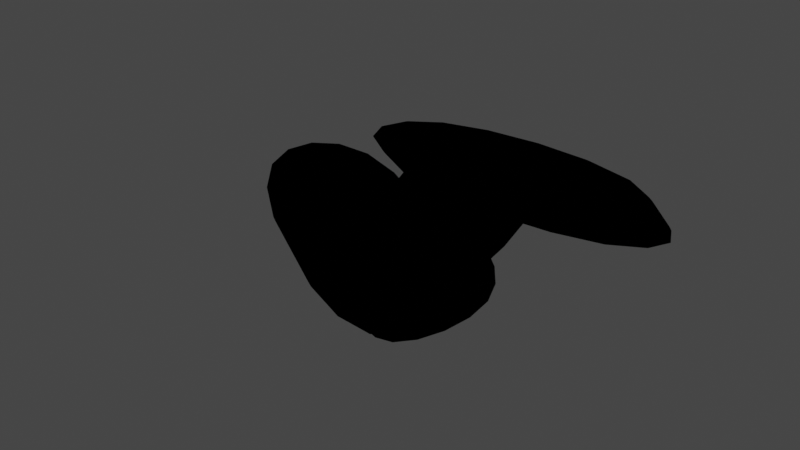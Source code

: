 # Source: platanos.blend  (saved by Blender 3.6.11; exported with 4.5.12 LTS)
import bpy
from mathutils import Matrix  # noqa: F401  (used for matrix-valued properties, if any)

bpy.ops.wm.read_factory_settings(use_empty=True)
scene = bpy.context.scene
scene.name = 'Scene'

# ---- collections
col_collection = bpy.data.collections.new('Collection'); scene.collection.children.link(col_collection)

# ---- materials (node trees are filled in below, after node groups)
mat_material = bpy.data.materials.new('Material')
mat_material.alpha_threshold = 0.0
mat_material.use_transparent_shadow = False
mat_material.roughness = 0.5
mat_material.line_color = (0.0, 0.0, 0.0, 1.0)
mat_manchas = bpy.data.materials.new('Manchas')
mat_manchas.use_transparent_shadow = False
mat_material_001 = bpy.data.materials.new('Material.001')
mat_material_001.alpha_threshold = 0.0
mat_material_001.use_transparent_shadow = False
mat_material_001.roughness = 0.5
mat_material_001.line_color = (0.0, 0.0, 0.0, 1.0)
mat_manchas_001 = bpy.data.materials.new('Manchas.001')
mat_manchas_001.use_transparent_shadow = False
mat_material_002 = bpy.data.materials.new('Material.002')
mat_material_002.alpha_threshold = 0.0
mat_material_002.use_transparent_shadow = False
mat_material_002.roughness = 0.5
mat_material_002.line_color = (0.0, 0.0, 0.0, 1.0)
mat_manchas_002 = bpy.data.materials.new('Manchas.002')
mat_manchas_002.use_transparent_shadow = False
mat_material_003 = bpy.data.materials.new('Material.003')
mat_material_003.alpha_threshold = 0.0
mat_material_003.use_transparent_shadow = False
mat_material_003.roughness = 0.5
mat_material_003.line_color = (0.0, 0.0, 0.0, 1.0)
mat_manchas_003 = bpy.data.materials.new('Manchas.003')
mat_manchas_003.use_transparent_shadow = False

# ---- material node trees
mat_material.use_nodes = True; mat_material.node_tree.nodes.clear()
_N = mat_material.node_tree.nodes; _L = mat_material.node_tree.links
n0 = _N.new('ShaderNodeOutputMaterial'); n0.name = 'Material Output'; n0.location = (300, 300)
n0.target = 'EEVEE'
n1 = _N.new('ShaderNodeBsdfPrincipled'); n1.name = 'Principled BSDF'; n1.location = (10, 300)
n1.distribution = 'GGX'
n1.subsurface_method = 'RANDOM_WALK_SKIN'
n1.inputs[0].default_value = (0.8, 0.3237, 0.01018, 1.0)
n1.inputs[3].default_value = 1.45
n1.inputs[27].default_value = (0.0, 0.0, 0.0, 1.0)
n1.inputs[28].default_value = 1.0
_L.new(n1.outputs[0], n0.inputs[0])
n0.is_active_output = True
mat_manchas.use_nodes = True; mat_manchas.node_tree.nodes.clear()
_N = mat_manchas.node_tree.nodes; _L = mat_manchas.node_tree.links
n0 = _N.new('ShaderNodeBsdfPrincipled'); n0.name = 'BSDF Principista'; n0.location = (10, 300)
n0.distribution = 'GGX'
n0.subsurface_method = 'RANDOM_WALK_SKIN'
n0.inputs[0].default_value = (0.2738, 0.0726, 0.0, 1.0)
n0.inputs[3].default_value = 1.45
n0.inputs[27].default_value = (0.0, 0.0, 0.0, 1.0)
n0.inputs[28].default_value = 1.0
n1 = _N.new('ShaderNodeOutputMaterial'); n1.name = 'Material'; n1.location = (300, 300)
_L.new(n0.outputs[0], n1.inputs[0])
n1.is_active_output = True
mat_material_001.use_nodes = True; mat_material_001.node_tree.nodes.clear()
_N = mat_material_001.node_tree.nodes; _L = mat_material_001.node_tree.links
n0 = _N.new('ShaderNodeOutputMaterial'); n0.name = 'Material Output'; n0.location = (300, 300)
n0.target = 'EEVEE'
n1 = _N.new('ShaderNodeBsdfPrincipled'); n1.name = 'Principled BSDF'; n1.location = (10, 300)
n1.distribution = 'GGX'
n1.subsurface_method = 'RANDOM_WALK_SKIN'
n1.inputs[0].default_value = (0.8, 0.3237, 0.01018, 1.0)
n1.inputs[3].default_value = 1.45
n1.inputs[27].default_value = (0.0, 0.0, 0.0, 1.0)
n1.inputs[28].default_value = 1.0
_L.new(n1.outputs[0], n0.inputs[0])
n0.is_active_output = True
mat_manchas_001.use_nodes = True; mat_manchas_001.node_tree.nodes.clear()
_N = mat_manchas_001.node_tree.nodes; _L = mat_manchas_001.node_tree.links
n0 = _N.new('ShaderNodeBsdfPrincipled'); n0.name = 'BSDF Principista'; n0.location = (10, 300)
n0.distribution = 'GGX'
n0.subsurface_method = 'RANDOM_WALK_SKIN'
n0.inputs[0].default_value = (0.2738, 0.0726, 0.0, 1.0)
n0.inputs[3].default_value = 1.45
n0.inputs[27].default_value = (0.0, 0.0, 0.0, 1.0)
n0.inputs[28].default_value = 1.0
n1 = _N.new('ShaderNodeOutputMaterial'); n1.name = 'Material'; n1.location = (300, 300)
_L.new(n0.outputs[0], n1.inputs[0])
n1.is_active_output = True
mat_material_002.use_nodes = True; mat_material_002.node_tree.nodes.clear()
_N = mat_material_002.node_tree.nodes; _L = mat_material_002.node_tree.links
n0 = _N.new('ShaderNodeOutputMaterial'); n0.name = 'Material Output'; n0.location = (300, 300)
n0.target = 'EEVEE'
n1 = _N.new('ShaderNodeBsdfPrincipled'); n1.name = 'Principled BSDF'; n1.location = (10, 300)
n1.distribution = 'GGX'
n1.subsurface_method = 'RANDOM_WALK_SKIN'
n1.inputs[0].default_value = (0.8, 0.3237, 0.01018, 1.0)
n1.inputs[3].default_value = 1.45
n1.inputs[27].default_value = (0.0, 0.0, 0.0, 1.0)
n1.inputs[28].default_value = 1.0
_L.new(n1.outputs[0], n0.inputs[0])
n0.is_active_output = True
mat_manchas_002.use_nodes = True; mat_manchas_002.node_tree.nodes.clear()
_N = mat_manchas_002.node_tree.nodes; _L = mat_manchas_002.node_tree.links
n0 = _N.new('ShaderNodeBsdfPrincipled'); n0.name = 'BSDF Principista'; n0.location = (10, 300)
n0.distribution = 'GGX'
n0.subsurface_method = 'RANDOM_WALK_SKIN'
n0.inputs[0].default_value = (0.2738, 0.0726, 0.0, 1.0)
n0.inputs[3].default_value = 1.45
n0.inputs[27].default_value = (0.0, 0.0, 0.0, 1.0)
n0.inputs[28].default_value = 1.0
n1 = _N.new('ShaderNodeOutputMaterial'); n1.name = 'Material'; n1.location = (300, 300)
_L.new(n0.outputs[0], n1.inputs[0])
n1.is_active_output = True
mat_material_003.use_nodes = True; mat_material_003.node_tree.nodes.clear()
_N = mat_material_003.node_tree.nodes; _L = mat_material_003.node_tree.links
n0 = _N.new('ShaderNodeOutputMaterial'); n0.name = 'Material Output'; n0.location = (300, 300)
n0.target = 'EEVEE'
n1 = _N.new('ShaderNodeBsdfPrincipled'); n1.name = 'Principled BSDF'; n1.location = (10, 300)
n1.distribution = 'GGX'
n1.subsurface_method = 'RANDOM_WALK_SKIN'
n1.inputs[0].default_value = (0.8, 0.3237, 0.01018, 1.0)
n1.inputs[3].default_value = 1.45
n1.inputs[27].default_value = (0.0, 0.0, 0.0, 1.0)
n1.inputs[28].default_value = 1.0
_L.new(n1.outputs[0], n0.inputs[0])
n0.is_active_output = True
mat_manchas_003.use_nodes = True; mat_manchas_003.node_tree.nodes.clear()
_N = mat_manchas_003.node_tree.nodes; _L = mat_manchas_003.node_tree.links
n0 = _N.new('ShaderNodeBsdfPrincipled'); n0.name = 'BSDF Principista'; n0.location = (10, 300)
n0.distribution = 'GGX'
n0.subsurface_method = 'RANDOM_WALK_SKIN'
n0.inputs[0].default_value = (0.2738, 0.0726, 0.0, 1.0)
n0.inputs[3].default_value = 1.45
n0.inputs[27].default_value = (0.0, 0.0, 0.0, 1.0)
n0.inputs[28].default_value = 1.0
n1 = _N.new('ShaderNodeOutputMaterial'); n1.name = 'Material'; n1.location = (300, 300)
_L.new(n0.outputs[0], n1.inputs[0])
n1.is_active_output = True

# ---- world
world_world = bpy.data.worlds.new('World'); scene.world = world_world
world_world.use_nodes = True; world_world.node_tree.nodes.clear()
_N = world_world.node_tree.nodes; _L = world_world.node_tree.links
n0 = _N.new('ShaderNodeOutputWorld'); n0.name = 'World Output'; n0.location = (300, 300)
n1 = _N.new('ShaderNodeBackground'); n1.name = 'Background'; n1.location = (10, 300)
n1.inputs[0].default_value = (0.05088, 0.05088, 0.05088, 1.0)
_L.new(n1.outputs[0], n0.inputs[0])
n0.is_active_output = True
world_world.color = (0.05088, 0.05088, 0.05088)
world_world.use_sun_shadow = False
world_world.sun_shadow_jitter_overblur = 0.0

# ---- meshes
me_cube = bpy.data.meshes.new('Cube')
me_cube.from_pydata([(0.9006, 1.0, 0.8445), (1.099, 0.797, -0.8445), (0.9006, -1.0, 0.8445), (1.099, -0.797, -0.8445), (-1.091, 1.0, 0.8703), (-0.9086, 0.797, -0.8703), (-1.091, -1.0, 0.8703), (-0.9086, -0.797, -0.8703), (0.9059, 0.9946, 0.7995), (-1.087, -0.9946, 0.8239), (0.9059, -0.9946, 0.7995), (-1.087, 0.9946, 0.8239), (1.093, 0.8037, -0.7887), (1.093, -0.8037, -0.7887), (-0.9146, 0.8037, -0.8128), (-0.9146, -0.8037, -0.8128)], [], [(0, 4, 6, 2), (10, 2, 6, 9), (9, 6, 4, 11), (5, 1, 3, 7), (8, 0, 2, 10), (11, 4, 0, 8), (14, 11, 8, 12), (12, 8, 10, 13), (15, 9, 11, 14), (13, 10, 9, 15), (3, 13, 15, 7), (7, 15, 14, 5), (1, 12, 13, 3), (5, 14, 12, 1)])
_uv = me_cube.uv_layers.new(name='UVMap')
_uv.uv.foreach_set('vector', [0.625, 0.5, 0.875, 0.5, 0.875, 0.75, 0.625, 0.75, 0.6183, 0.75, 0.625, 0.75, 0.625, 1.0, 0.6183, 1.0, 0.6183, 0.0, 0.625, 0.0, 0.625, 0.25, 0.6183, 0.25, 0.125, 0.5, 0.375, 0.5, 0.375, 0.75, 0.125, 0.75, 0.6183, 0.5, 0.625, 0.5, 0.625, 0.75, 0.6183, 0.75, 0.6183, 0.25, 0.625, 0.25, 0.625, 0.5, 0.6183, 0.5, 0.3833, 0.25, 0.6183, 0.25, 0.6183, 0.5, 0.3833, 0.5, 0.3833, 0.5, 0.6183, 0.5, 0.6183, 0.75, 0.3833, 0.75, 0.3833, 0.0, 0.6183, 0.0, 0.6183, 0.25, 0.3833, 0.25, 0.3833, 0.75, 0.6183, 0.75, 0.6183, 1.0, 0.3833, 1.0, 0.375, 0.75, 0.3833, 0.75, 0.3833, 1.0, 0.375, 1.0, 0.375, 0.0, 0.3833, 0.0, 0.3833, 0.25, 0.375, 0.25, 0.375, 0.5, 0.3833, 0.5, 0.3833, 0.75, 0.375, 0.75, 0.375, 0.25, 0.3833, 0.25, 0.3833, 0.5, 0.375, 0.5])
me_cube.materials.append(mat_material)
me_cube.materials.append(mat_manchas)
me_cube.use_mirror_vertex_groups = False
me_cube.update()
me_cube_001 = bpy.data.meshes.new('Cube.001')
me_cube_001.from_pydata([(1.405, 1.015, -0.3989), (1.243, 0.7923, -2.291), (1.424, -0.9841, -0.2527), (1.258, -0.8009, -2.175), (-0.7836, 1.005, -0.7942), (-0.6007, 0.8022, -2.535), (-0.7836, -0.9948, -0.7942), (-0.6007, -0.7919, -2.535), (1.4, 1.009, -0.4494), (-0.7787, -0.9894, -0.8406), (1.419, -0.9792, -0.3039), (-0.7787, 0.9998, -0.8406), (1.248, 0.7997, -2.229), (1.264, -0.8069, -2.111), (-0.6067, 0.8089, -2.477), (-0.6067, -0.7986, -2.477), (2.18, 0.795, -7.111), (2.179, 0.7877, -7.187), (2.192, -0.8117, -7.128), (2.191, -0.8055, -7.203), (2.199, 1.008, -4.895), (2.214, -0.9912, -4.915), (2.199, 1.002, -4.956), (2.213, -0.9862, -4.976)], [], [(0, 4, 6, 2), (10, 2, 6, 9), (9, 6, 4, 11), (5, 1, 3, 7), (1, 12, 16, 17), (11, 4, 0, 8), (14, 11, 8, 12), (13, 3, 19, 18), (15, 9, 11, 14), (13, 10, 9, 15), (3, 13, 15, 7), (7, 15, 14, 5), (10, 13, 18, 23), (5, 14, 12, 1), (22, 20, 21, 23), (16, 22, 23, 18), (17, 16, 18, 19), (3, 1, 17, 19), (12, 8, 22, 16), (0, 2, 21, 20), (2, 10, 23, 21), (8, 0, 20, 22)])
_uv = me_cube_001.uv_layers.new(name='UVMap')
_uv.uv.foreach_set('vector', [0.625, 0.5, 0.875, 0.5, 0.875, 0.75, 0.625, 0.75, 0.6183, 0.75, 0.625, 0.75, 0.625, 1.0, 0.6183, 1.0, 0.6183, 0.0, 0.625, 0.0, 0.625, 0.25, 0.6183, 0.25, 0.125, 0.5, 0.375, 0.5, 0.375, 0.75, 0.125, 0.75, 0.375, 0.5, 0.3833, 0.5, 0.3833, 0.5, 0.375, 0.5, 0.6183, 0.25, 0.625, 0.25, 0.625, 0.5, 0.6183, 0.5, 0.3833, 0.25, 0.6183, 0.25, 0.6183, 0.5, 0.3833, 0.5, 0.3833, 0.75, 0.375, 0.75, 0.375, 0.75, 0.3833, 0.75, 0.3833, 0.0, 0.6183, 0.0, 0.6183, 0.25, 0.3833, 0.25, 0.3833, 0.75, 0.6183, 0.75, 0.6183, 1.0, 0.3833, 1.0, 0.375, 0.75, 0.3833, 0.75, 0.3833, 1.0, 0.375, 1.0, 0.375, 0.0, 0.3833, 0.0, 0.3833, 0.25, 0.375, 0.25, 0.6183, 0.75, 0.3833, 0.75, 0.3833, 0.75, 0.6183, 0.75, 0.375, 0.25, 0.3833, 0.25, 0.3833, 0.5, 0.375, 0.5, 0.6183, 0.5, 0.625, 0.5, 0.625, 0.75, 0.6183, 0.75, 0.3833, 0.5, 0.6183, 0.5, 0.6183, 0.75, 0.3833, 0.75, 0.375, 0.5, 0.3833, 0.5, 0.3833, 0.75, 0.375, 0.75, 0.375, 0.75, 0.375, 0.5, 0.375, 0.5, 0.375, 0.75, 0.3833, 0.5, 0.6183, 0.5, 0.6183, 0.5, 0.3833, 0.5, 0.625, 0.5, 0.625, 0.75, 0.625, 0.75, 0.625, 0.5, 0.625, 0.75, 0.6183, 0.75, 0.6183, 0.75, 0.625, 0.75, 0.6183, 0.5, 0.625, 0.5, 0.625, 0.5, 0.6183, 0.5])
me_cube_001.materials.append(mat_material_001)
me_cube_001.materials.append(mat_manchas_001)
me_cube_001.use_mirror_vertex_groups = False
me_cube_001.update()
me_cube_002 = bpy.data.meshes.new('Cube.002')
me_cube_002.from_pydata([(0.9006, 1.0, 0.8445), (1.099, 0.797, -0.8445), (0.9006, -1.0, 0.8445), (1.099, -0.797, -0.8445), (-1.091, 1.0, 0.8703), (-0.9086, 0.797, -0.8703), (-1.091, -1.0, 0.8703), (-0.9086, -0.797, -0.8703), (0.9059, 0.9946, 0.7995), (-1.087, -0.9946, 0.8239), (0.9059, -0.9946, 0.7995), (-1.087, 0.9946, 0.8239), (1.093, 0.8037, -0.7887), (1.093, -0.8037, -0.7887), (-0.9146, 0.8037, -0.8128), (-0.9146, -0.8037, -0.8128)], [], [(0, 4, 6, 2), (10, 2, 6, 9), (9, 6, 4, 11), (5, 1, 3, 7), (8, 0, 2, 10), (11, 4, 0, 8), (14, 11, 8, 12), (12, 8, 10, 13), (15, 9, 11, 14), (13, 10, 9, 15), (3, 13, 15, 7), (7, 15, 14, 5), (1, 12, 13, 3), (5, 14, 12, 1)])
_uv = me_cube_002.uv_layers.new(name='UVMap')
_uv.uv.foreach_set('vector', [0.625, 0.5, 0.875, 0.5, 0.875, 0.75, 0.625, 0.75, 0.6183, 0.75, 0.625, 0.75, 0.625, 1.0, 0.6183, 1.0, 0.6183, 0.0, 0.625, 0.0, 0.625, 0.25, 0.6183, 0.25, 0.125, 0.5, 0.375, 0.5, 0.375, 0.75, 0.125, 0.75, 0.6183, 0.5, 0.625, 0.5, 0.625, 0.75, 0.6183, 0.75, 0.6183, 0.25, 0.625, 0.25, 0.625, 0.5, 0.6183, 0.5, 0.3833, 0.25, 0.6183, 0.25, 0.6183, 0.5, 0.3833, 0.5, 0.3833, 0.5, 0.6183, 0.5, 0.6183, 0.75, 0.3833, 0.75, 0.3833, 0.0, 0.6183, 0.0, 0.6183, 0.25, 0.3833, 0.25, 0.3833, 0.75, 0.6183, 0.75, 0.6183, 1.0, 0.3833, 1.0, 0.375, 0.75, 0.3833, 0.75, 0.3833, 1.0, 0.375, 1.0, 0.375, 0.0, 0.3833, 0.0, 0.3833, 0.25, 0.375, 0.25, 0.375, 0.5, 0.3833, 0.5, 0.3833, 0.75, 0.375, 0.75, 0.375, 0.25, 0.3833, 0.25, 0.3833, 0.5, 0.375, 0.5])
me_cube_002.materials.append(mat_material_002)
me_cube_002.materials.append(mat_manchas_002)
me_cube_002.use_mirror_vertex_groups = False
me_cube_002.update()
me_cube_003 = bpy.data.meshes.new('Cube.003')
me_cube_003.from_pydata([(1.333, 1.072, -2.119), (1.447, 0.8429, -4.135), (0.8787, -0.894, -3.168), (1.085, -0.724, -4.97), (-0.06606, 0.877, -1.435), (0.1168, 0.674, -3.175), (-0.06606, -1.123, -1.435), (0.1168, -0.9201, -3.175), (1.336, 1.066, -2.173), (-0.06118, -1.118, -1.481), (0.8842, -0.8894, -3.216), (-0.06118, 0.8716, -1.481), (1.443, 0.8504, -4.068), (1.078, -0.7297, -4.911), (0.1108, 0.6807, -3.118), (0.1108, -0.9268, -3.118), (2.247, 0.7147, 0.5575), (2.247, 0.7081, 0.4751), (1.896, -0.8617, -1.036), (1.899, -0.8551, -1.105), (2.26, 0.9067, 2.967), (1.823, -1.055, 0.9837), (2.26, 0.9014, 2.9), (1.825, -1.049, 0.928)], [], [(0, 4, 6, 2), (10, 2, 6, 9), (9, 6, 4, 11), (5, 1, 3, 7), (1, 12, 16, 17), (11, 4, 0, 8), (14, 11, 8, 12), (13, 3, 19, 18), (15, 9, 11, 14), (13, 10, 9, 15), (3, 13, 15, 7), (7, 15, 14, 5), (10, 13, 18, 23), (5, 14, 12, 1), (22, 20, 21, 23), (16, 22, 23, 18), (17, 16, 18, 19), (3, 1, 17, 19), (12, 8, 22, 16), (0, 2, 21, 20), (2, 10, 23, 21), (8, 0, 20, 22)])
_uv = me_cube_003.uv_layers.new(name='UVMap')
_uv.uv.foreach_set('vector', [0.625, 0.5, 0.875, 0.5, 0.875, 0.75, 0.625, 0.75, 0.6183, 0.75, 0.625, 0.75, 0.625, 1.0, 0.6183, 1.0, 0.6183, 0.0, 0.625, 0.0, 0.625, 0.25, 0.6183, 0.25, 0.125, 0.5, 0.375, 0.5, 0.375, 0.75, 0.125, 0.75, 0.375, 0.5, 0.3833, 0.5, 0.3833, 0.5, 0.375, 0.5, 0.6183, 0.25, 0.625, 0.25, 0.625, 0.5, 0.6183, 0.5, 0.3833, 0.25, 0.6183, 0.25, 0.6183, 0.5, 0.3833, 0.5, 0.3833, 0.75, 0.375, 0.75, 0.375, 0.75, 0.3833, 0.75, 0.3833, 0.0, 0.6183, 0.0, 0.6183, 0.25, 0.3833, 0.25, 0.3833, 0.75, 0.6183, 0.75, 0.6183, 1.0, 0.3833, 1.0, 0.375, 0.75, 0.3833, 0.75, 0.3833, 1.0, 0.375, 1.0, 0.375, 0.0, 0.3833, 0.0, 0.3833, 0.25, 0.375, 0.25, 0.6183, 0.75, 0.3833, 0.75, 0.3833, 0.75, 0.6183, 0.75, 0.375, 0.25, 0.3833, 0.25, 0.3833, 0.5, 0.375, 0.5, 0.6183, 0.5, 0.625, 0.5, 0.625, 0.75, 0.6183, 0.75, 0.3833, 0.5, 0.6183, 0.5, 0.6183, 0.75, 0.3833, 0.75, 0.375, 0.5, 0.3833, 0.5, 0.3833, 0.75, 0.375, 0.75, 0.375, 0.75, 0.375, 0.5, 0.375, 0.5, 0.375, 0.75, 0.3833, 0.5, 0.6183, 0.5, 0.6183, 0.5, 0.3833, 0.5, 0.625, 0.5, 0.625, 0.75, 0.625, 0.75, 0.625, 0.5, 0.625, 0.75, 0.6183, 0.75, 0.6183, 0.75, 0.625, 0.75, 0.6183, 0.5, 0.625, 0.5, 0.625, 0.5, 0.6183, 0.5])
me_cube_003.materials.append(mat_material_003)
me_cube_003.materials.append(mat_manchas_003)
me_cube_003.use_mirror_vertex_groups = False
me_cube_003.update()

# ---- objects
ob_cube = bpy.data.objects.new('Cube', me_cube)
ob_cube_001 = bpy.data.objects.new('Cube.001', me_cube_001)
ob_cube_002 = bpy.data.objects.new('Cube.002', me_cube_002)
ob_cube_003 = bpy.data.objects.new('Cube.003', me_cube_003)

# ---- transforms, parenting, visibility, modifiers, constraints
ob_cube.location = (0.0, 0.0, 1.14)
ob_cube.scale = (0.4629, 0.1999, 0.0455)
ob_cube.lock_rotations_4d = False
ob_cube.empty_display_type = 'ARROWS'
ob_cube.lineart.crease_threshold = 0.0
_m = ob_cube.modifiers.new('Subdivisión', 'SUBSURF')
_m.levels = 6
ob_cube_001.location = (0.0, -0.3556, 1.117)
ob_cube_001.rotation_euler = (0.01522, -0.6055, 1.544)
ob_cube_001.scale = (0.1529, 0.1998, 0.01958)
ob_cube_001.lock_rotations_4d = False
ob_cube_001.empty_display_type = 'ARROWS'
ob_cube_001.lineart.crease_threshold = 0.0
_m = ob_cube_001.modifiers.new('Subdivisión', 'SUBSURF')
_m.levels = 6
ob_cube_002.location = (-0.1515, -0.4752, 1.14)
ob_cube_002.rotation_euler = (0.0, -0.0, -0.606)
ob_cube_002.scale = (0.4629, 0.1999, 0.0455)
ob_cube_002.lock_rotations_4d = False
ob_cube_002.empty_display_type = 'ARROWS'
ob_cube_002.lineart.crease_threshold = 0.0
_m = ob_cube_002.modifiers.new('Subdivisión', 'SUBSURF')
_m.levels = 6
ob_cube_003.location = (0.2666, -0.6221, 1.071)
ob_cube_003.rotation_euler = (-0.01074, -2.687, -0.2697)
ob_cube_003.scale = (0.1529, 0.1998, 0.01958)
ob_cube_003.lock_rotations_4d = False
ob_cube_003.empty_display_type = 'ARROWS'
ob_cube_003.lineart.crease_threshold = 0.0
_m = ob_cube_003.modifiers.new('Subdivisión', 'SUBSURF')
_m.levels = 6

# ---- collection membership
col_collection.objects.link(ob_cube)
col_collection.objects.link(ob_cube_001)
col_collection.objects.link(ob_cube_002)
col_collection.objects.link(ob_cube_003)

# ---- scene / render settings (as saved in the file)
scene.frame_start = 1; scene.frame_end = 250; scene.frame_set(1)
scene.render.engine = 'BLENDER_EEVEE_NEXT'
scene.cycles.sampling_pattern = 'TABULATED_SOBOL'
scene.view_settings.view_transform = 'Filmic'
bpy.context.view_layer.update()

# ---- added for rendering (the .blend has no active camera and no usable light): camera, sun
cam_auto = bpy.data.cameras.new('AutoCamera')
cam_auto.lens = 50.0
cam_auto.sensor_width = 36.0
cam_auto.clip_end = 1000.0
ob_auto_camera = bpy.data.objects.new('AutoCamera', cam_auto)
scene.collection.objects.link(ob_auto_camera)
ob_auto_camera.location = (1.47215, -2.23433, 2.36759)
ob_auto_camera.rotation_euler = (1.09748, -7.21219e-08, 0.694738)
scene.camera = ob_auto_camera
light_auto_sun = bpy.data.lights.new('AutoSun', 'SUN')
light_auto_sun.energy = 3.0
light_auto_sun.angle = 0.0523599
ob_auto_sun = bpy.data.objects.new('AutoSun', light_auto_sun)
scene.collection.objects.link(ob_auto_sun)
ob_auto_sun.rotation_euler = (0.872665, 0.174533, 0.523599)
bpy.context.view_layer.update()
